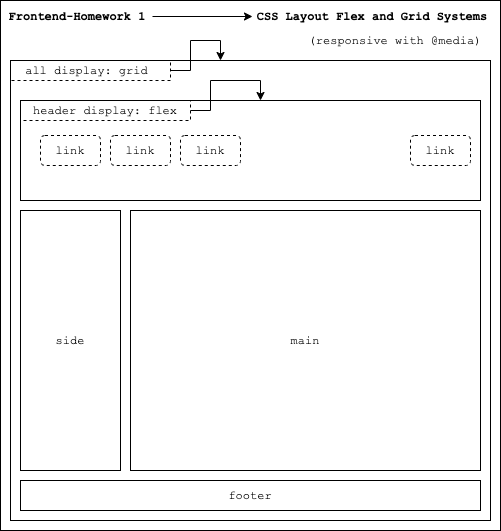

The diagram above was exported from draw.io. Its source (the exported page's mxGraphModel, read from the mxfile embedded in the PNG):
<mxGraphModel dx="749" dy="576" grid="1" gridSize="10" guides="1" tooltips="1" connect="1" arrows="1" fold="1" page="1" pageScale="1" pageWidth="827" pageHeight="1169" math="0" shadow="0">
  <root>
    <mxCell id="0" />
    <mxCell id="1" parent="0" />
    <mxCell id="A0rO3LPKqJbxxKhVxNg3-30" value="" style="group" vertex="1" connectable="0" parent="1">
      <mxGeometry x="120" y="70" width="500" height="530" as="geometry" />
    </mxCell>
    <mxCell id="A0rO3LPKqJbxxKhVxNg3-1" value="" style="whiteSpace=wrap;html=1;" vertex="1" parent="A0rO3LPKqJbxxKhVxNg3-30">
      <mxGeometry width="500" height="530" as="geometry" />
    </mxCell>
    <mxCell id="A0rO3LPKqJbxxKhVxNg3-9" value="" style="whiteSpace=wrap;html=1;" vertex="1" parent="A0rO3LPKqJbxxKhVxNg3-30">
      <mxGeometry x="10" y="60" width="480" height="460" as="geometry" />
    </mxCell>
    <mxCell id="A0rO3LPKqJbxxKhVxNg3-11" style="edgeStyle=orthogonalEdgeStyle;rounded=0;orthogonalLoop=1;jettySize=auto;html=1;exitX=1;exitY=0.5;exitDx=0;exitDy=0;" edge="1" parent="A0rO3LPKqJbxxKhVxNg3-30" source="A0rO3LPKqJbxxKhVxNg3-10" target="A0rO3LPKqJbxxKhVxNg3-9">
      <mxGeometry relative="1" as="geometry">
        <Array as="points">
          <mxPoint x="190" y="70" />
          <mxPoint x="190" y="40" />
          <mxPoint x="220" y="40" />
        </Array>
      </mxGeometry>
    </mxCell>
    <mxCell id="A0rO3LPKqJbxxKhVxNg3-10" value="&lt;font face=&quot;Courier New&quot;&gt;all display: grid&amp;nbsp;&lt;/font&gt;" style="text;html=1;strokeColor=#000000;fillColor=none;align=center;verticalAlign=middle;whiteSpace=wrap;rounded=0;dashed=1;" vertex="1" parent="A0rO3LPKqJbxxKhVxNg3-30">
      <mxGeometry x="10" y="60" width="160" height="20" as="geometry" />
    </mxCell>
    <mxCell id="A0rO3LPKqJbxxKhVxNg3-15" value="" style="rounded=0;whiteSpace=wrap;html=1;strokeColor=#000000;" vertex="1" parent="A0rO3LPKqJbxxKhVxNg3-30">
      <mxGeometry x="20" y="100" width="460" height="100" as="geometry" />
    </mxCell>
    <mxCell id="A0rO3LPKqJbxxKhVxNg3-17" style="edgeStyle=orthogonalEdgeStyle;rounded=0;orthogonalLoop=1;jettySize=auto;html=1;exitX=1;exitY=0.5;exitDx=0;exitDy=0;" edge="1" parent="A0rO3LPKqJbxxKhVxNg3-30" source="A0rO3LPKqJbxxKhVxNg3-16">
      <mxGeometry relative="1" as="geometry">
        <mxPoint x="260" y="100" as="targetPoint" />
        <Array as="points">
          <mxPoint x="210" y="110" />
          <mxPoint x="210" y="80" />
          <mxPoint x="260" y="80" />
          <mxPoint x="260" y="100" />
        </Array>
      </mxGeometry>
    </mxCell>
    <mxCell id="A0rO3LPKqJbxxKhVxNg3-16" value="&lt;font face=&quot;Courier New&quot;&gt;header display: flex&lt;/font&gt;" style="text;html=1;strokeColor=#000000;fillColor=none;align=center;verticalAlign=middle;whiteSpace=wrap;rounded=0;dashed=1;" vertex="1" parent="A0rO3LPKqJbxxKhVxNg3-30">
      <mxGeometry x="20" y="100" width="170" height="20" as="geometry" />
    </mxCell>
    <mxCell id="A0rO3LPKqJbxxKhVxNg3-18" value="&lt;font face=&quot;Courier New&quot;&gt;link&lt;/font&gt;" style="rounded=1;whiteSpace=wrap;html=1;strokeColor=#000000;dashed=1;" vertex="1" parent="A0rO3LPKqJbxxKhVxNg3-30">
      <mxGeometry x="40" y="135" width="60" height="30" as="geometry" />
    </mxCell>
    <mxCell id="A0rO3LPKqJbxxKhVxNg3-20" value="&lt;font face=&quot;Courier New&quot;&gt;link&lt;/font&gt;" style="rounded=1;whiteSpace=wrap;html=1;strokeColor=#000000;dashed=1;" vertex="1" parent="A0rO3LPKqJbxxKhVxNg3-30">
      <mxGeometry x="110" y="135" width="60" height="30" as="geometry" />
    </mxCell>
    <mxCell id="A0rO3LPKqJbxxKhVxNg3-21" value="&lt;font face=&quot;Courier New&quot;&gt;link&lt;/font&gt;" style="rounded=1;whiteSpace=wrap;html=1;strokeColor=#000000;dashed=1;" vertex="1" parent="A0rO3LPKqJbxxKhVxNg3-30">
      <mxGeometry x="180" y="135" width="60" height="30" as="geometry" />
    </mxCell>
    <mxCell id="A0rO3LPKqJbxxKhVxNg3-22" value="&lt;font face=&quot;Courier New&quot;&gt;link&lt;/font&gt;" style="rounded=1;whiteSpace=wrap;html=1;strokeColor=#000000;dashed=1;" vertex="1" parent="A0rO3LPKqJbxxKhVxNg3-30">
      <mxGeometry x="410" y="135" width="60" height="30" as="geometry" />
    </mxCell>
    <mxCell id="A0rO3LPKqJbxxKhVxNg3-23" value="&lt;font face=&quot;Courier New&quot;&gt;side&lt;/font&gt;" style="rounded=0;whiteSpace=wrap;html=1;strokeColor=#000000;" vertex="1" parent="A0rO3LPKqJbxxKhVxNg3-30">
      <mxGeometry x="20" y="210" width="100" height="260" as="geometry" />
    </mxCell>
    <mxCell id="A0rO3LPKqJbxxKhVxNg3-24" value="&lt;font face=&quot;Courier New&quot;&gt;main&lt;/font&gt;" style="rounded=0;whiteSpace=wrap;html=1;strokeColor=#000000;" vertex="1" parent="A0rO3LPKqJbxxKhVxNg3-30">
      <mxGeometry x="130" y="210" width="350" height="260" as="geometry" />
    </mxCell>
    <mxCell id="A0rO3LPKqJbxxKhVxNg3-25" value="&lt;font face=&quot;Courier New&quot;&gt;footer&lt;/font&gt;" style="rounded=0;whiteSpace=wrap;html=1;strokeColor=#000000;" vertex="1" parent="A0rO3LPKqJbxxKhVxNg3-30">
      <mxGeometry x="20" y="480" width="460" height="30" as="geometry" />
    </mxCell>
    <mxCell id="A0rO3LPKqJbxxKhVxNg3-27" value="" style="group" vertex="1" connectable="0" parent="A0rO3LPKqJbxxKhVxNg3-30">
      <mxGeometry x="2" y="6" width="490" height="20" as="geometry" />
    </mxCell>
    <mxCell id="A0rO3LPKqJbxxKhVxNg3-8" style="edgeStyle=orthogonalEdgeStyle;rounded=0;orthogonalLoop=1;jettySize=auto;html=1;" edge="1" parent="A0rO3LPKqJbxxKhVxNg3-27" source="A0rO3LPKqJbxxKhVxNg3-2">
      <mxGeometry relative="1" as="geometry">
        <mxPoint x="250" y="10" as="targetPoint" />
      </mxGeometry>
    </mxCell>
    <mxCell id="A0rO3LPKqJbxxKhVxNg3-2" value="&lt;font face=&quot;Courier New&quot;&gt;&lt;b&gt;Frontend-Homework 1&lt;/b&gt;&lt;/font&gt;" style="text;html=1;strokeColor=none;fillColor=none;align=center;verticalAlign=middle;whiteSpace=wrap;rounded=0;" vertex="1" parent="A0rO3LPKqJbxxKhVxNg3-27">
      <mxGeometry width="150" height="20" as="geometry" />
    </mxCell>
    <mxCell id="A0rO3LPKqJbxxKhVxNg3-3" value="&lt;font face=&quot;Courier New&quot;&gt;&lt;b&gt;CSS Layout Flex and Grid Systems&lt;/b&gt;&lt;/font&gt;" style="text;html=1;strokeColor=none;fillColor=none;align=center;verticalAlign=middle;whiteSpace=wrap;rounded=0;" vertex="1" parent="A0rO3LPKqJbxxKhVxNg3-27">
      <mxGeometry x="250" width="240" height="20" as="geometry" />
    </mxCell>
    <mxCell id="A0rO3LPKqJbxxKhVxNg3-28" value="(responsive with @media)" style="text;html=1;strokeColor=none;fillColor=none;align=center;verticalAlign=middle;whiteSpace=wrap;rounded=0;fontFamily=Courier New;" vertex="1" parent="A0rO3LPKqJbxxKhVxNg3-30">
      <mxGeometry x="300" y="30" width="190" height="20" as="geometry" />
    </mxCell>
  </root>
</mxGraphModel>